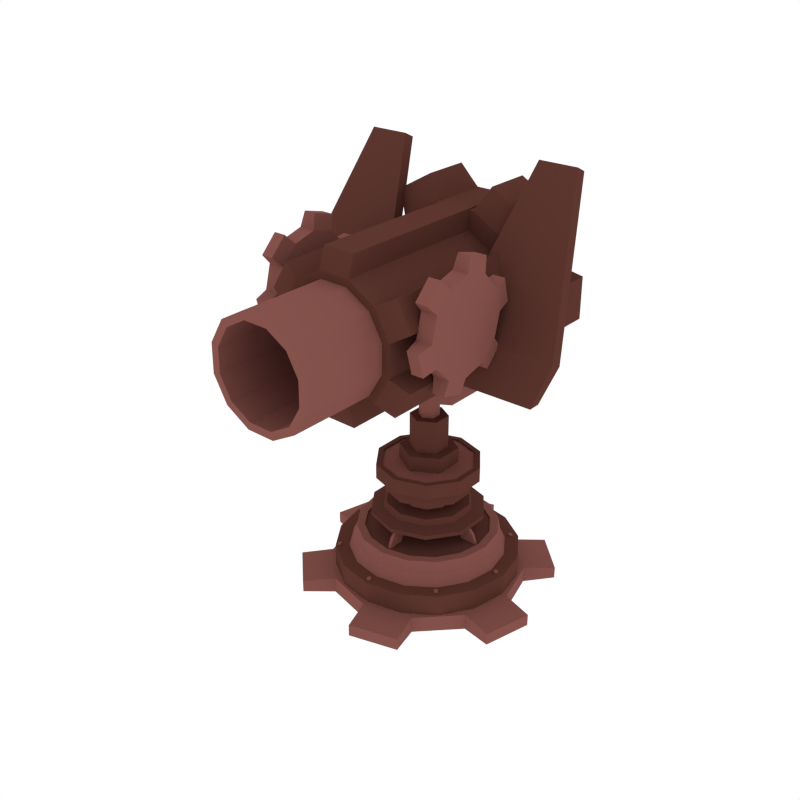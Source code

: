 # Source: Cannon10.blend  (saved by Blender 2.79.0; exported with 4.5.12 LTS)
import bpy
from mathutils import Matrix  # noqa: F401  (used for matrix-valued properties, if any)

bpy.ops.wm.read_factory_settings(use_empty=True)
scene = bpy.context.scene
scene.name = 'Scene'

# ---- collections
col_collection_1 = bpy.data.collections.new('Collection 1'); scene.collection.children.link(col_collection_1)

# ---- materials (node trees are filled in below, after node groups)
mat_dark = bpy.data.materials.new('Dark')
mat_dark.alpha_threshold = 0.0
mat_dark.diffuse_color = (0.1107, 0.03844, 0.02956, 1.0)
mat_dark.roughness = 0.5
mat_light = bpy.data.materials.new('Light')
mat_light.alpha_threshold = 0.0
mat_light.diffuse_color = (0.233, 0.08512, 0.07147, 1.0)
mat_light.roughness = 0.5

# ---- material node trees

# ---- world
world_world = bpy.data.worlds.new('World'); scene.world = world_world
world_world.color = (1.0, 1.0, 1.0)
world_world.use_sun_shadow = False
world_world.sun_shadow_jitter_overblur = 0.0
world_world.cycles.sampling_method = 'NONE'
world_world.cycles.sample_map_resolution = 256

# ---- meshes
me_cylinder_090 = bpy.data.meshes.new('Cylinder.090')
me_cylinder_090.from_pydata([(0.0, 0.4957, -0.01374), (0.0, 0.4957, 0.1584), (0.1897, 0.4579, -0.01374), (0.1897, 0.4579, 0.1584), (0.3505, 0.3505, -0.01374), (0.3505, 0.3505, 0.1584), (0.4579, 0.1897, -0.01374), (0.4579, 0.1897, 0.1584), (0.4957, 3.98e-08, -0.01374), (0.4957, 3.98e-08, 0.1584), (0.4579, -0.1897, -0.01374), (0.4579, -0.1897, 0.1584), (0.3505, -0.3505, -0.01374), (0.3505, -0.3505, 0.1584), (0.1897, -0.4579, -0.01374), (0.1897, -0.4579, 0.1584), (7.485e-08, -0.4957, -0.01374), (7.485e-08, -0.4957, 0.1584), (-0.1897, -0.4579, -0.01374), (-0.1897, -0.4579, 0.1584), (-0.3505, -0.3505, -0.01374), (-0.3505, -0.3505, 0.1584), (-0.4579, -0.1897, -0.01374), (-0.4579, -0.1897, 0.1584), (-0.4957, 6.738e-08, -0.01374), (-0.4957, 6.738e-08, 0.1584), (-0.4579, 0.1897, -0.01374), (-0.4579, 0.1897, 0.1584), (-0.3505, 0.3505, -0.01374), (-0.3505, 0.3505, 0.1584), (-0.1897, 0.4579, -0.01374), (-0.1897, 0.4579, 0.1584), (0.1609, 0.3885, 0.1589), (0.0, 0.4206, 0.1589), (0.2974, 0.2974, 0.1589), (0.3885, 0.1609, 0.1589), (0.4206, 4.308e-08, 0.1589), (0.3885, -0.1609, 0.1589), (0.2974, -0.2974, 0.1589), (0.1609, -0.3885, 0.1589), (6.35e-08, -0.4206, 0.1589), (-0.1609, -0.3885, 0.1589), (-0.2974, -0.2974, 0.1589), (-0.3885, -0.1609, 0.1589), (-0.4206, 6.648e-08, 0.1589), (-0.3885, 0.1609, 0.1589), (-0.2974, 0.2974, 0.1589), (-0.1609, 0.3885, 0.1589), (0.1502, 0.3626, 0.2191), (-2.006e-10, 0.3925, 0.2191), (0.2775, 0.2775, 0.2191), (0.3626, 0.1502, 0.2191), (0.3925, 4.431e-08, 0.2191), (0.3626, -0.1502, 0.2191), (0.2775, -0.2775, 0.2191), (0.1502, -0.3626, 0.2191), (5.907e-08, -0.3925, 0.2191), (-0.1502, -0.3626, 0.2191), (-0.2775, -0.2775, 0.2191), (-0.3626, -0.1502, 0.2191), (-0.3925, 6.615e-08, 0.2191), (-0.3626, 0.1502, 0.2191), (-0.2775, 0.2775, 0.2191), (-0.1502, 0.3626, 0.2191), (0.1456, 0.3514, 0.2863), (-3.105e-12, 0.3804, 0.2863), (0.269, 0.269, 0.2863), (0.3514, 0.1456, 0.2863), (0.3804, 4.484e-08, 0.2863), (0.3514, -0.1456, 0.2863), (0.269, -0.269, 0.2863), (0.1456, -0.3514, 0.2863), (5.743e-08, -0.3804, 0.2863), (-0.1456, -0.3514, 0.2863), (-0.269, -0.269, 0.2863), (-0.3514, -0.1456, 0.2863), (-0.3804, 6.6e-08, 0.2863), (-0.3514, 0.1456, 0.2863), (-0.269, 0.269, 0.2863), (-0.1456, 0.3514, 0.2863), (0.1285, 0.3103, 0.2863), (-2.742e-12, 0.3359, 0.2863), (0.2375, 0.2375, 0.2863), (0.3103, 0.1285, 0.2863), (0.3359, 4.678e-08, 0.2863), (0.3103, -0.1285, 0.2863), (0.2375, -0.2375, 0.2863), (0.1285, -0.3103, 0.2863), (5.072e-08, -0.3359, 0.2863), (-0.1285, -0.3103, 0.2863), (-0.2375, -0.2375, 0.2863), (-0.3103, -0.1285, 0.2863), (-0.3359, 6.547e-08, 0.2863), (-0.3103, 0.1285, 0.2863), (-0.2375, 0.2375, 0.2863), (-0.1285, 0.3103, 0.2863), (0.1285, 0.3103, 0.2791), (-2.742e-12, 0.3359, 0.2791), (0.2375, 0.2375, 0.2791), (0.3103, 0.1285, 0.2791), (0.3359, 4.678e-08, 0.2791), (0.3103, -0.1285, 0.2791), (0.2375, -0.2375, 0.2791), (0.1285, -0.3103, 0.2791), (5.072e-08, -0.3359, 0.2791), (-0.1285, -0.3103, 0.2791), (-0.2375, -0.2375, 0.2791), (-0.3103, -0.1285, 0.2791), (-0.3359, 6.547e-08, 0.2791), (-0.3103, 0.1285, 0.2791), (-0.2375, 0.2375, 0.2791), (-0.1285, 0.3103, 0.2791), (-5.31e-09, 0.5243, -0.0436), (-5.31e-09, 0.5243, 0.0436), (0.2622, 0.4541, -0.0436), (0.2622, 0.4541, 0.0436), (0.4541, 0.2622, -0.0436), (0.4541, 0.2622, 0.0436), (0.5243, 5.27e-08, -0.0436), (0.5243, 5.27e-08, 0.0436), (0.4541, -0.2622, -0.0436), (0.4541, -0.2622, 0.0436), (0.2622, -0.4541, -0.0436), (0.2622, -0.4541, 0.0436), (7.386e-08, -0.5243, -0.0436), (7.386e-08, -0.5243, 0.0436), (-0.2622, -0.4541, -0.0436), (-0.2622, -0.4541, 0.0436), (-0.4541, -0.2622, -0.0436), (-0.4541, -0.2622, 0.0436), (-0.5243, -1.681e-07, -0.0436), (-0.5243, -1.681e-07, 0.0436), (-0.4541, 0.2622, -0.0436), (-0.4541, 0.2622, 0.0436), (-0.2622, 0.4541, -0.0436), (-0.2622, 0.4541, 0.0436), (-0.04622, 0.6884, -0.0321), (-0.04622, 0.6884, 0.0321), (0.3842, 0.573, 0.0321), (0.3842, 0.573, -0.0321), (0.573, 0.3842, -0.0321), (0.573, 0.3842, 0.0321), (0.6884, -0.04622, 0.0321), (0.6884, -0.04622, -0.0321), (0.6193, -0.3042, -0.0321), (0.6193, -0.3042, 0.0321), (0.3042, -0.6193, 0.0321), (0.3042, -0.6193, -0.0321), (0.04622, -0.6884, -0.0321), (0.04622, -0.6884, 0.0321), (-0.3842, -0.573, 0.0321), (-0.3842, -0.573, -0.0321), (-0.573, -0.3842, -0.0321), (-0.573, -0.3842, 0.0321), (-0.6884, 0.04622, 0.0321), (-0.6884, 0.04622, -0.0321), (-0.6193, 0.3042, -0.0321), (-0.6193, 0.3042, 0.0321), (-0.3042, 0.6193, 0.0321), (-0.3042, 0.6193, -0.0321), (-2.846e-10, 0.3036, 0.3691), (-4.52e-10, 0.3093, 0.395), (0.1785, 0.2456, 0.3691), (0.1818, 0.2502, 0.395), (0.2888, 0.09383, 0.3691), (0.2941, 0.09556, 0.395), (0.2888, -0.09383, 0.3691), (0.2941, -0.09556, 0.395), (0.1785, -0.2456, 0.3691), (0.1818, -0.2502, 0.395), (-2.683e-08, -0.3036, 0.3691), (-2.749e-08, -0.3093, 0.395), (-0.1785, -0.2456, 0.3691), (-0.1818, -0.2502, 0.395), (-0.2888, -0.09383, 0.3691), (-0.2941, -0.09556, 0.395), (-0.2888, 0.09383, 0.3691), (-0.2941, 0.09556, 0.395), (-0.1785, 0.2456, 0.3691), (-0.1818, 0.2502, 0.395), (0.1426, 0.1963, 0.4113), (1.534e-09, 0.2426, 0.4113), (0.2307, 0.07497, 0.4113), (0.2307, -0.07497, 0.4113), (0.1426, -0.1963, 0.4113), (-1.968e-08, -0.2426, 0.4113), (-0.1426, -0.1963, 0.4113), (-0.2307, -0.07497, 0.4113), (-0.2307, 0.07497, 0.4113), (-0.1426, 0.1963, 0.4113), (0.1334, 0.1836, 0.4409), (1.435e-09, 0.227, 0.4409), (0.2158, 0.07013, 0.4409), (0.2158, -0.07013, 0.4409), (0.1334, -0.1836, 0.4409), (-1.841e-08, -0.227, 0.4409), (-0.1334, -0.1836, 0.4409), (-0.2158, -0.07013, 0.4409), (-0.2158, 0.07013, 0.4409), (-0.1334, 0.1836, 0.4409), (0.07729, 0.1064, 0.4409), (8.314e-10, 0.1315, 0.4409), (0.1251, 0.04063, 0.4409), (0.1251, -0.04063, 0.4409), (0.07729, -0.1064, 0.4409), (-1.066e-08, -0.1315, 0.4409), (-0.07729, -0.1064, 0.4409), (-0.1251, -0.04063, 0.4409), (-0.1251, 0.04063, 0.4409), (-0.07729, 0.1064, 0.4409), (0.07729, 0.1064, 0.5145), (8.314e-10, 0.1315, 0.5145), (0.1251, 0.04063, 0.5145), (0.1251, -0.04063, 0.5145), (0.07729, -0.1064, 0.5145), (-1.066e-08, -0.1315, 0.5145), (-0.07729, -0.1064, 0.5145), (-0.1251, -0.04063, 0.5145), (-0.1251, 0.04063, 0.5145), (-0.07729, 0.1064, 0.5145), (0.1356, 0.1867, 0.5145), (1.459e-09, 0.2307, 0.5145), (0.2194, 0.0713, 0.5145), (0.2194, -0.0713, 0.5145), (0.1356, -0.1867, 0.5145), (-1.871e-08, -0.2307, 0.5145), (-0.1356, -0.1867, 0.5145), (-0.2194, -0.0713, 0.5145), (-0.2194, 0.0713, 0.5145), (-0.1356, 0.1867, 0.5145), (0.1356, 0.1867, 0.5919), (1.459e-09, 0.2307, 0.5919), (0.2194, 0.0713, 0.5919), (0.2194, -0.0713, 0.5919), (0.1356, -0.1867, 0.5919), (-1.871e-08, -0.2307, 0.5919), (-0.1356, -0.1867, 0.5919), (-0.2194, -0.0713, 0.5919), (-0.2194, 0.0713, 0.5919), (-0.1356, 0.1867, 0.5919), (0.1646, 0.2265, 0.5938), (1.77e-09, 0.28, 0.5938), (0.2663, 0.08653, 0.5938), (0.2663, -0.08653, 0.5938), (0.1646, -0.2265, 0.5938), (-2.271e-08, -0.28, 0.5938), (-0.1646, -0.2265, 0.5938), (-0.2663, -0.08653, 0.5938), (-0.2663, 0.08653, 0.5938), (-0.1646, 0.2265, 0.5938), (0.1646, 0.2265, 0.6744), (1.77e-09, 0.28, 0.6744), (0.2663, 0.08653, 0.6744), (0.2663, -0.08653, 0.6744), (0.1646, -0.2265, 0.6744), (-2.271e-08, -0.28, 0.6744), (-0.1646, -0.2265, 0.6744), (-0.2663, -0.08653, 0.6744), (-0.2663, 0.08653, 0.6744), (-0.1646, 0.2265, 0.6744), (0.1472, 0.2026, 0.6744), (1.583e-09, 0.2504, 0.6744), (0.2381, 0.07738, 0.6744), (0.2381, -0.07738, 0.6744), (0.1472, -0.2026, 0.6744), (-2.031e-08, -0.2504, 0.6744), (-0.1472, -0.2026, 0.6744), (-0.2381, -0.07738, 0.6744), (-0.2381, 0.07738, 0.6744), (-0.1472, 0.2026, 0.6744), (0.1472, 0.2026, 0.666), (1.583e-09, 0.2504, 0.666), (0.2381, 0.07738, 0.666), (0.2381, -0.07738, 0.666), (0.1472, -0.2026, 0.666), (-2.031e-08, -0.2504, 0.666), (-0.1472, -0.2026, 0.666), (-0.2381, -0.07738, 0.666), (-0.2381, 0.07738, 0.666), (-0.1472, 0.2026, 0.666), (0.008337, -0.3187, 0.2775), (0.008337, -0.2498, 0.3951), (-0.008337, -0.3187, 0.2775), (-0.008337, -0.2498, 0.3951), (0.008337, -0.229, 0.2775), (0.008337, -0.1602, 0.3951), (-0.008337, -0.229, 0.2775), (-0.008337, -0.1602, 0.3951), (0.008337, -0.2467, 0.3817), (-0.008337, -0.2467, 0.3817), (-0.008337, -0.157, 0.3817), (0.008337, -0.157, 0.3817), (-0.008337, -0.2981, 0.3296), (-0.008337, -0.2084, 0.3296), (0.008337, -0.2084, 0.3296), (0.008337, -0.2981, 0.3296), (0.3187, 0.008337, 0.2775), (0.2498, 0.008337, 0.3951), (0.3187, -0.008337, 0.2775), (0.2498, -0.008337, 0.3951), (0.229, 0.008337, 0.2775), (0.1602, 0.008337, 0.3951), (0.229, -0.008337, 0.2775), (0.1602, -0.008337, 0.3951), (0.2467, 0.008337, 0.3817), (0.2467, -0.008337, 0.3817), (0.157, -0.008337, 0.3817), (0.157, 0.008337, 0.3817), (0.2981, -0.008337, 0.3296), (0.2084, -0.008337, 0.3296), (0.2084, 0.008337, 0.3296), (0.2981, 0.008337, 0.3296), (-0.008337, 0.3187, 0.2775), (-0.008337, 0.2498, 0.3951), (0.008337, 0.3187, 0.2775), (0.008337, 0.2498, 0.3951), (-0.008337, 0.229, 0.2775), (-0.008337, 0.1602, 0.3951), (0.008337, 0.229, 0.2775), (0.008337, 0.1602, 0.3951), (-0.008337, 0.2467, 0.3817), (0.008337, 0.2467, 0.3817), (0.008337, 0.157, 0.3817), (-0.008337, 0.157, 0.3817), (0.008337, 0.2981, 0.3296), (0.008337, 0.2084, 0.3296), (-0.008337, 0.2084, 0.3296), (-0.008337, 0.2981, 0.3296), (-0.3187, -0.008337, 0.2775), (-0.2498, -0.008337, 0.3951), (-0.3187, 0.008337, 0.2775), (-0.2498, 0.008337, 0.3951), (-0.229, -0.008337, 0.2775), (-0.1602, -0.008337, 0.3951), (-0.229, 0.008337, 0.2775), (-0.1602, 0.008337, 0.3951), (-0.2467, -0.008337, 0.3817), (-0.2467, 0.008337, 0.3817), (-0.157, 0.008337, 0.3817), (-0.157, -0.008337, 0.3817), (-0.2981, 0.008337, 0.3296), (-0.2084, 0.008337, 0.3296), (-0.2084, -0.008337, 0.3296), (-0.2981, -0.008337, 0.3296), (-0.3323, -0.3363, 0.1536), (-0.3323, -0.3363, 0.1677), (-0.3442, -0.3395, 0.1536), (-0.3442, -0.3395, 0.1677), (-0.353, -0.3307, 0.1536), (-0.353, -0.3307, 0.1677), (-0.3498, -0.3187, 0.1536), (-0.3498, -0.3187, 0.1677), (-0.3378, -0.3155, 0.1536), (-0.3378, -0.3155, 0.1677), (-0.3291, -0.3243, 0.1536), (-0.3291, -0.3243, 0.1677), (0.3052, 0.3363, 0.1536), (0.3052, 0.3363, 0.1677), (0.3172, 0.3395, 0.1536), (0.3172, 0.3395, 0.1677), (0.326, 0.3307, 0.1536), (0.326, 0.3307, 0.1677), (0.3228, 0.3187, 0.1536), (0.3228, 0.3187, 0.1677), (0.3108, 0.3155, 0.1536), (0.3108, 0.3155, 0.1677), (0.302, 0.3243, 0.1536), (0.302, 0.3243, 0.1677), (-0.3498, 0.3187, 0.1536), (-0.3498, 0.3187, 0.1677), (-0.353, 0.3307, 0.1536), (-0.353, 0.3307, 0.1677), (-0.3442, 0.3395, 0.1536), (-0.3442, 0.3395, 0.1677), (-0.3323, 0.3363, 0.1536), (-0.3323, 0.3363, 0.1677), (-0.3291, 0.3243, 0.1536), (-0.3291, 0.3243, 0.1677), (-0.3378, 0.3155, 0.1536), (-0.3378, 0.3155, 0.1677), (0.3228, -0.3187, 0.1536), (0.3228, -0.3187, 0.1677), (0.326, -0.3307, 0.1536), (0.326, -0.3307, 0.1677), (0.3172, -0.3395, 0.1536), (0.3172, -0.3395, 0.1677), (0.3052, -0.3363, 0.1536), (0.3052, -0.3363, 0.1677), (0.302, -0.3243, 0.1536), (0.302, -0.3243, 0.1677), (0.3108, -0.3155, 0.1536), (0.3108, -0.3155, 0.1677), (-0.001126, -0.4632, 0.1536), (-0.001126, -0.4632, 0.1677), (-0.007319, -0.4739, 0.1536), (-0.007319, -0.4739, 0.1677), (-0.01971, -0.4739, 0.1536), (-0.01971, -0.4739, 0.1677), (-0.0259, -0.4632, 0.1536), (-0.0259, -0.4632, 0.1677), (-0.01971, -0.4524, 0.1536), (-0.01971, -0.4524, 0.1677), (-0.007319, -0.4524, 0.1536), (-0.007319, -0.4524, 0.1677), (-0.0259, 0.4632, 0.1536), (-0.0259, 0.4632, 0.1677), (-0.01971, 0.4739, 0.1536), (-0.01971, 0.4739, 0.1677), (-0.007319, 0.4739, 0.1536), (-0.007319, 0.4739, 0.1677), (-0.001125, 0.4632, 0.1536), (-0.001125, 0.4632, 0.1677), (-0.007319, 0.4524, 0.1536), (-0.007319, 0.4524, 0.1677), (-0.01971, 0.4524, 0.1536), (-0.01971, 0.4524, 0.1677), (-0.4767, -0.01239, 0.1536), (-0.4767, -0.01239, 0.1677), (-0.4874, -0.006193, 0.1536), (-0.4874, -0.006193, 0.1677), (-0.4874, 0.006194, 0.1536), (-0.4874, 0.006194, 0.1677), (-0.4767, 0.01239, 0.1536), (-0.4767, 0.01239, 0.1677), (-0.466, 0.006194, 0.1536), (-0.466, 0.006194, 0.1677), (-0.466, -0.006193, 0.1536), (-0.466, -0.006193, 0.1677), (0.4497, 0.01239, 0.1536), (0.4497, 0.01239, 0.1677), (0.4604, 0.006194, 0.1536), (0.4604, 0.006194, 0.1677), (0.4604, -0.006193, 0.1536), (0.4604, -0.006193, 0.1677), (0.4497, -0.01239, 0.1536), (0.4497, -0.01239, 0.1677), (0.4389, -0.006193, 0.1536), (0.4389, -0.006193, 0.1677), (0.4389, 0.006194, 0.1536), (0.4389, 0.006194, 0.1677)], [], [(0, 1, 3, 2), (2, 3, 5, 4), (4, 5, 7, 6), (6, 7, 9, 8), (8, 9, 11, 10), (10, 11, 13, 12), (12, 13, 15, 14), (14, 15, 17, 16), (16, 17, 19, 18), (18, 19, 21, 20), (20, 21, 23, 22), (22, 23, 25, 24), (24, 25, 27, 26), (26, 27, 29, 28), (7, 5, 34, 35), (28, 29, 31, 30), (30, 31, 1, 0), (0, 2, 4, 6, 8, 10, 12, 14, 16, 18, 20, 22, 24, 26, 28, 30), (45, 44, 60, 61), (17, 15, 39, 40), (3, 1, 33, 32), (27, 25, 44, 45), (13, 11, 37, 38), (23, 21, 42, 43), (1, 31, 47, 33), (9, 7, 35, 36), (19, 17, 40, 41), (29, 27, 45, 46), (5, 3, 32, 34), (15, 13, 38, 39), (25, 23, 43, 44), (11, 9, 36, 37), (21, 19, 41, 42), (31, 29, 46, 47), (51, 50, 66, 67), (38, 37, 53, 54), (46, 45, 61, 62), (39, 38, 54, 55), (47, 46, 62, 63), (40, 39, 55, 56), (32, 33, 49, 48), (33, 47, 63, 49), (41, 40, 56, 57), (34, 32, 48, 50), (42, 41, 57, 58), (35, 34, 50, 51), (43, 42, 58, 59), (36, 35, 51, 52), (44, 43, 59, 60), (37, 36, 52, 53), (69, 68, 84, 85), (59, 58, 74, 75), (52, 51, 67, 68), (60, 59, 75, 76), (53, 52, 68, 69), (61, 60, 76, 77), (54, 53, 69, 70), (62, 61, 77, 78), (55, 54, 70, 71), (63, 62, 78, 79), (56, 55, 71, 72), (48, 49, 65, 64), (49, 63, 79, 65), (57, 56, 72, 73), (50, 48, 64, 66), (58, 57, 73, 74), (90, 89, 105, 106), (77, 76, 92, 93), (70, 69, 85, 86), (78, 77, 93, 94), (71, 70, 86, 87), (79, 78, 94, 95), (72, 71, 87, 88), (64, 65, 81, 80), (65, 79, 95, 81), (73, 72, 88, 89), (66, 64, 80, 82), (74, 73, 89, 90), (67, 66, 82, 83), (75, 74, 90, 91), (68, 67, 83, 84), (76, 75, 91, 92), (96, 97, 111, 110, 109, 108, 107, 106, 105, 104, 103, 102, 101, 100, 99, 98), (83, 82, 98, 99), (91, 90, 106, 107), (84, 83, 99, 100), (92, 91, 107, 108), (85, 84, 100, 101), (93, 92, 108, 109), (86, 85, 101, 102), (94, 93, 109, 110), (87, 86, 102, 103), (95, 94, 110, 111), (88, 87, 103, 104), (80, 81, 97, 96), (81, 95, 111, 97), (89, 88, 104, 105), (82, 80, 96, 98), (112, 113, 115, 114), (131, 133, 157, 154), (116, 117, 119, 118), (126, 127, 150, 151), (120, 121, 123, 122), (117, 116, 140, 141), (124, 125, 127, 126), (132, 130, 155, 156), (128, 129, 131, 130), (135, 113, 137, 158), (115, 113, 135, 133, 131, 129, 127, 125, 123, 121, 119, 117), (132, 133, 135, 134), (115, 117, 141, 138), (112, 114, 116, 118, 120, 122, 124, 126, 128, 130, 132, 134), (139, 138, 141, 140), (143, 142, 145, 144), (147, 146, 149, 148), (151, 150, 153, 152), (155, 154, 157, 156), (159, 158, 137, 136), (128, 126, 151, 152), (122, 123, 146, 147), (133, 132, 156, 157), (127, 129, 153, 150), (124, 122, 147, 148), (118, 119, 142, 143), (129, 128, 152, 153), (113, 112, 136, 137), (123, 125, 149, 146), (120, 118, 143, 144), (114, 115, 138, 139), (125, 124, 148, 149), (134, 135, 158, 159), (119, 121, 145, 142), (116, 114, 139, 140), (112, 134, 159, 136), (121, 120, 144, 145), (130, 131, 154, 155), (160, 161, 163, 162), (162, 163, 165, 164), (164, 165, 167, 166), (166, 167, 169, 168), (168, 169, 171, 170), (170, 171, 173, 172), (172, 173, 175, 174), (174, 175, 177, 176), (175, 173, 186, 187), (176, 177, 179, 178), (178, 179, 161, 160), (160, 162, 164, 166, 168, 170, 172, 174, 176, 178), (188, 187, 197, 198), (173, 171, 185, 186), (171, 169, 184, 185), (169, 167, 183, 184), (163, 161, 181, 180), (167, 165, 182, 183), (165, 163, 180, 182), (161, 179, 189, 181), (179, 177, 188, 189), (177, 175, 187, 188), (193, 192, 202, 203), (185, 184, 194, 195), (182, 180, 190, 192), (189, 188, 198, 199), (186, 185, 195, 196), (183, 182, 192, 193), (181, 189, 199, 191), (187, 186, 196, 197), (184, 183, 193, 194), (180, 181, 191, 190), (207, 206, 216, 217), (191, 199, 209, 201), (197, 196, 206, 207), (194, 193, 203, 204), (190, 191, 201, 200), (198, 197, 207, 208), (195, 194, 204, 205), (192, 190, 200, 202), (199, 198, 208, 209), (196, 195, 205, 206), (214, 213, 223, 224), (204, 203, 213, 214), (200, 201, 211, 210), (208, 207, 217, 218), (205, 204, 214, 215), (202, 200, 210, 212), (209, 208, 218, 219), (206, 205, 215, 216), (203, 202, 212, 213), (201, 209, 219, 211), (220, 221, 231, 230), (210, 211, 221, 220), (218, 217, 227, 228), (215, 214, 224, 225), (212, 210, 220, 222), (219, 218, 228, 229), (216, 215, 225, 226), (213, 212, 222, 223), (211, 219, 229, 221), (217, 216, 226, 227), (238, 237, 247, 248), (228, 227, 237, 238), (225, 224, 234, 235), (222, 220, 230, 232), (229, 228, 238, 239), (226, 225, 235, 236), (223, 222, 232, 233), (221, 229, 239, 231), (227, 226, 236, 237), (224, 223, 233, 234), (245, 244, 254, 255), (235, 234, 244, 245), (232, 230, 240, 242), (239, 238, 248, 249), (236, 235, 245, 246), (233, 232, 242, 243), (231, 239, 249, 241), (237, 236, 246, 247), (234, 233, 243, 244), (230, 231, 241, 240), (257, 256, 266, 267), (242, 240, 250, 252), (249, 248, 258, 259), (246, 245, 255, 256), (243, 242, 252, 253), (241, 249, 259, 251), (247, 246, 256, 257), (244, 243, 253, 254), (240, 241, 251, 250), (248, 247, 257, 258), (264, 263, 273, 274), (254, 253, 263, 264), (250, 251, 261, 260), (258, 257, 267, 268), (255, 254, 264, 265), (252, 250, 260, 262), (259, 258, 268, 269), (256, 255, 265, 266), (253, 252, 262, 263), (251, 259, 269, 261), (270, 271, 279, 278, 277, 276, 275, 274, 273, 272), (260, 261, 271, 270), (268, 267, 277, 278), (265, 264, 274, 275), (262, 260, 270, 272), (269, 268, 278, 279), (266, 265, 275, 276), (263, 262, 272, 273), (261, 269, 279, 271), (267, 266, 276, 277), (288, 281, 283, 289), (289, 283, 287, 290), (290, 287, 285, 291), (291, 285, 281, 288), (280, 295, 292, 282), (287, 283, 281, 285), (294, 291, 288, 295), (293, 290, 291, 294), (292, 289, 290, 293), (295, 288, 289, 292), (282, 292, 293, 286), (286, 293, 294, 284), (284, 294, 295, 280), (304, 297, 299, 305), (305, 299, 303, 306), (306, 303, 301, 307), (307, 301, 297, 304), (296, 311, 308, 298), (303, 299, 297, 301), (310, 307, 304, 311), (309, 306, 307, 310), (308, 305, 306, 309), (311, 304, 305, 308), (298, 308, 309, 302), (302, 309, 310, 300), (300, 310, 311, 296), (320, 313, 315, 321), (321, 315, 319, 322), (322, 319, 317, 323), (323, 317, 313, 320), (312, 327, 324, 314), (319, 315, 313, 317), (326, 323, 320, 327), (325, 322, 323, 326), (324, 321, 322, 325), (327, 320, 321, 324), (314, 324, 325, 318), (318, 325, 326, 316), (316, 326, 327, 312), (336, 329, 331, 337), (337, 331, 335, 338), (338, 335, 333, 339), (339, 333, 329, 336), (328, 343, 340, 330), (335, 331, 329, 333), (342, 339, 336, 343), (341, 338, 339, 342), (340, 337, 338, 341), (343, 336, 337, 340), (330, 340, 341, 334), (334, 341, 342, 332), (332, 342, 343, 328), (344, 345, 347, 346), (346, 347, 349, 348), (348, 349, 351, 350), (350, 351, 353, 352), (347, 345, 355, 353, 351, 349), (352, 353, 355, 354), (354, 355, 345, 344), (356, 357, 359, 358), (358, 359, 361, 360), (360, 361, 363, 362), (362, 363, 365, 364), (359, 357, 367, 365, 363, 361), (364, 365, 367, 366), (366, 367, 357, 356), (368, 369, 371, 370), (370, 371, 373, 372), (372, 373, 375, 374), (374, 375, 377, 376), (371, 369, 379, 377, 375, 373), (376, 377, 379, 378), (378, 379, 369, 368), (380, 381, 383, 382), (382, 383, 385, 384), (384, 385, 387, 386), (386, 387, 389, 388), (383, 381, 391, 389, 387, 385), (388, 389, 391, 390), (390, 391, 381, 380), (392, 393, 395, 394), (394, 395, 397, 396), (396, 397, 399, 398), (398, 399, 401, 400), (395, 393, 403, 401, 399, 397), (400, 401, 403, 402), (402, 403, 393, 392), (404, 405, 407, 406), (406, 407, 409, 408), (408, 409, 411, 410), (410, 411, 413, 412), (407, 405, 415, 413, 411, 409), (412, 413, 415, 414), (414, 415, 405, 404), (416, 417, 419, 418), (418, 419, 421, 420), (420, 421, 423, 422), (422, 423, 425, 424), (419, 417, 427, 425, 423, 421), (424, 425, 427, 426), (426, 427, 417, 416), (428, 429, 431, 430), (430, 431, 433, 432), (432, 433, 435, 434), (434, 435, 437, 436), (431, 429, 439, 437, 435, 433), (436, 437, 439, 438), (438, 439, 429, 428)])
me_cylinder_090.polygons.foreach_set('material_index', [0, 0, 0, 0, 0, 0, 0, 0, 0, 0, 0, 0, 0, 0, 0, 0, 0, 0, 1, 0, 0, 0, 0, 0, 0, 0, 0, 0, 0, 0, 0, 0, 0, 0, 1, 1, 1, 1, 1, 1, 1, 1, 1, 1, 1, 1, 1, 1, 1, 1, 1, 1, 1, 1, 1, 1, 1, 1, 1, 1, 1, 1, 1, 1, 1, 1, 1, 1, 1, 1, 1, 1, 1, 1, 1, 1, 1, 1, 1, 1, 1, 1, 0, 1, 1, 1, 1, 1, 1, 1, 1, 1, 1, 1, 1, 1, 1, 1, 1, 1, 1, 1, 1, 1, 1, 1, 1, 1, 1, 1, 1, 1, 1, 1, 1, 1, 1, 1, 1, 1, 1, 1, 1, 1, 1, 1, 1, 1, 1, 1, 1, 1, 1, 1, 1, 1, 0, 0, 0, 0, 0, 0, 0, 0, 0, 0, 0, 0, 0, 0, 0, 0, 0, 0, 0, 0, 0, 0, 0, 0, 0, 0, 0, 0, 0, 0, 0, 0, 1, 0, 0, 0, 0, 0, 0, 0, 0, 0, 0, 1, 1, 1, 1, 1, 1, 1, 1, 1, 0, 0, 0, 0, 0, 0, 0, 0, 0, 0, 0, 0, 0, 0, 0, 0, 0, 0, 0, 0, 0, 0, 0, 0, 0, 0, 0, 0, 0, 0, 0, 0, 0, 0, 0, 0, 0, 0, 0, 0, 0, 0, 0, 0, 0, 0, 0, 0, 0, 0, 1, 0, 0, 0, 0, 0, 0, 0, 0, 0, 1, 1, 1, 1, 1, 1, 1, 1, 1, 1, 1, 1, 1, 1, 1, 1, 1, 1, 1, 1, 1, 1, 1, 1, 1, 1, 1, 1, 1, 1, 1, 1, 1, 1, 1, 1, 1, 1, 1, 1, 1, 1, 1, 1, 1, 1, 1, 1, 1, 1, 1, 1, 1, 1, 1, 1, 1, 1, 1, 1, 1, 1, 1, 1, 1, 1, 1, 1, 1, 1, 1, 1, 1, 1, 1, 1, 1, 1, 1, 1, 1, 1, 1, 1, 1, 1, 1, 1, 1, 1, 1, 1, 1, 1, 1, 1, 1, 1, 1, 1, 1, 1, 1, 1, 1, 1, 1, 1])
me_cylinder_090.materials.append(mat_dark)
me_cylinder_090.materials.append(mat_light)
me_cylinder_090.use_remesh_preserve_volume = False
me_cylinder_090.use_remesh_preserve_attributes = False
me_cylinder_090.use_mirror_vertex_groups = False
me_cylinder_090.update()
me_cylinder_235 = bpy.data.meshes.new('Cylinder.235')
me_cylinder_235.from_pydata([(-0.09866, 0.1576, 0.03303), (-0.09866, 0.4945, 0.03303), (0.1229, 0.1576, 0.03328), (0.1229, 0.4945, 0.03328), (0.3147, 0.1576, 0.1443), (0.3147, 0.4945, 0.1443), (0.4253, 0.1576, 0.3363), (0.4253, 0.4945, 0.3363), (0.425, 0.1576, 0.5579), (0.425, 0.4945, 0.5579), (0.314, 0.1576, 0.7497), (0.314, 0.4945, 0.7497), (0.122, 0.1576, 0.8602), (0.122, 0.4945, 0.8602), (-0.09962, 0.1576, 0.86), (-0.09962, 0.4945, 0.86), (-0.2914, 0.1576, 0.749), (-0.2914, 0.4945, 0.749), (-0.402, 0.1576, 0.5569), (-0.402, 0.4945, 0.5569), (-0.4017, 0.1576, 0.3354), (-0.4017, 0.4945, 0.3354), (-0.2907, 0.1576, 0.1436), (-0.2907, 0.4945, 0.1436), (-0.1696, 0.202, -0.08665), (-0.1696, 0.45, -0.08665), (0.1942, 0.45, -0.08623), (0.1942, 0.202, -0.08623), (0.3828, 0.202, 0.02299), (0.3828, 0.45, 0.02299), (0.5644, 0.45, 0.3383), (0.5644, 0.202, 0.3383), (0.5641, 0.202, 0.5563), (0.5641, 0.45, 0.5563), (0.3819, 0.45, 0.8711), (0.3819, 0.202, 0.8711), (0.1929, 0.202, 0.9799), (0.1929, 0.45, 0.9799), (-0.1709, 0.45, 0.9795), (-0.1709, 0.202, 0.9795), (-0.3595, 0.202, 0.8703), (-0.3595, 0.45, 0.8703), (-0.5411, 0.45, 0.555), (-0.5411, 0.202, 0.555), (-0.5408, 0.202, 0.337), (-0.5408, 0.45, 0.337), (-0.3586, 0.45, 0.02213), (-0.3586, 0.202, 0.02213), (0.2525, 0.1458, -0.001415), (7.211e-08, 0.2916, -0.001415), (0.2525, -0.1458, -0.001415), (4.662e-08, -0.2916, -0.001415), (-0.2525, -0.1458, -0.001415), (-0.2525, 0.1458, -0.001415), (0.2525, 0.1458, 0.2696), (7.211e-08, 0.2916, 0.2696), (0.2525, -0.1458, 0.2696), (4.662e-08, -0.2916, 0.2696), (-0.2525, -0.1458, 0.2696), (-0.2525, 0.1458, 0.2696), (0.4067, -0.1291, 0.5449), (0.492, -0.1291, 0.5449), (0.4067, -0.1616, 0.4236), (0.492, -0.1616, 0.4236), (0.4067, -0.2504, 0.3348), (0.492, -0.2504, 0.3348), (0.4067, -0.3717, 0.3023), (0.492, -0.3717, 0.3023), (0.4067, -0.493, 0.3348), (0.492, -0.493, 0.3348), (0.4067, -0.5818, 0.4236), (0.492, -0.5818, 0.4236), (0.4067, -0.6143, 0.5449), (0.492, -0.6143, 0.5449), (0.4067, -0.5818, 0.6662), (0.492, -0.5818, 0.6662), (0.4067, -0.493, 0.755), (0.492, -0.493, 0.755), (0.4067, -0.3717, 0.7875), (0.492, -0.3717, 0.7875), (0.4067, -0.2504, 0.755), (0.492, -0.2504, 0.755), (0.4067, -0.1616, 0.6662), (0.492, -0.1616, 0.6662), (0.418, -0.05323, 0.5663), (0.4808, -0.05323, 0.5663), (0.4808, -0.1066, 0.3671), (0.418, -0.1066, 0.3671), (0.418, -0.1939, 0.2798), (0.4808, -0.1939, 0.2798), (0.4808, -0.3931, 0.2264), (0.418, -0.3931, 0.2264), (0.418, -0.5124, 0.2584), (0.4808, -0.5124, 0.2584), (0.4808, -0.6582, 0.4042), (0.418, -0.6582, 0.4042), (0.418, -0.6902, 0.5235), (0.4808, -0.6902, 0.5235), (0.4808, -0.6368, 0.7226), (0.418, -0.6368, 0.7226), (0.418, -0.5495, 0.81), (0.4808, -0.5495, 0.81), (0.4808, -0.3503, 0.8634), (0.418, -0.3503, 0.8634), (0.418, -0.231, 0.8314), (0.4808, -0.231, 0.8314), (0.4808, -0.0852, 0.6856), (0.418, -0.0852, 0.6856), (0.3904, 0.2788, 1.124), (0.5948, 0.2788, 1.124), (0.2041, -0.126, 0.3647), (0.7811, -0.126, 0.3647), (0.2736, -0.1241, 0.1088), (0.6778, -0.1241, 0.1088), (0.2041, -0.06791, 0.3352), (0.3904, 0.3369, 1.095), (0.5948, 0.3369, 1.095), (0.7811, -0.06791, 0.3352), (0.6778, -0.05971, 0.1088), (0.2736, -0.05971, 0.1088), (-0.4067, -0.1291, 0.5449), (-0.492, -0.1291, 0.5449), (-0.4067, -0.1616, 0.4236), (-0.492, -0.1616, 0.4236), (-0.4067, -0.2504, 0.3348), (-0.492, -0.2504, 0.3348), (-0.4067, -0.3717, 0.3023), (-0.492, -0.3717, 0.3023), (-0.4067, -0.493, 0.3348), (-0.492, -0.493, 0.3348), (-0.4067, -0.5818, 0.4236), (-0.492, -0.5818, 0.4236), (-0.4067, -0.6143, 0.5449), (-0.492, -0.6143, 0.5449), (-0.4067, -0.5818, 0.6662), (-0.492, -0.5818, 0.6662), (-0.4067, -0.493, 0.755), (-0.492, -0.493, 0.755), (-0.4067, -0.3717, 0.7875), (-0.492, -0.3717, 0.7875), (-0.4067, -0.2504, 0.755), (-0.492, -0.2504, 0.755), (-0.4067, -0.1616, 0.6662), (-0.492, -0.1616, 0.6662), (-0.418, -0.05323, 0.5663), (-0.4808, -0.05323, 0.5663), (-0.4808, -0.1066, 0.3671), (-0.418, -0.1066, 0.3671), (-0.418, -0.1939, 0.2798), (-0.4808, -0.1939, 0.2798), (-0.4808, -0.3931, 0.2264), (-0.418, -0.3931, 0.2264), (-0.418, -0.5124, 0.2584), (-0.4808, -0.5124, 0.2584), (-0.4808, -0.6582, 0.4042), (-0.418, -0.6582, 0.4042), (-0.418, -0.6902, 0.5235), (-0.4808, -0.6902, 0.5235), (-0.4808, -0.6368, 0.7226), (-0.418, -0.6368, 0.7226), (-0.418, -0.5495, 0.81), (-0.4808, -0.5495, 0.81), (-0.4808, -0.3503, 0.8634), (-0.418, -0.3503, 0.8634), (-0.418, -0.231, 0.8314), (-0.4808, -0.231, 0.8314), (-0.4808, -0.0852, 0.6856), (-0.418, -0.0852, 0.6856), (-0.3904, 0.2788, 1.124), (-0.5948, 0.2788, 1.124), (-0.2041, -0.126, 0.3647), (-0.7811, -0.126, 0.3647), (-0.2736, -0.1241, 0.1088), (-0.6778, -0.1241, 0.1088), (-0.2041, -0.06791, 0.3352), (-0.3904, 0.3369, 1.095), (-0.5948, 0.3369, 1.095), (-0.7811, -0.06791, 0.3352), (-0.6778, -0.05971, 0.1088), (-0.2736, -0.05971, 0.1088), (0.08512, -0.6888, 0.1336), (0.08512, 0.2676, 0.1336), (0.2323, -0.6888, 0.215), (0.2323, 0.2676, 0.215), (0.3191, -0.6888, 0.3591), (0.3191, 0.2676, 0.3591), (0.3222, -0.6888, 0.5273), (0.3222, 0.2676, 0.5273), (0.2407, -0.6888, 0.6745), (0.2407, 0.2676, 0.6745), (0.09663, -0.6888, 0.7612), (0.09663, 0.2676, 0.7612), (-0.07155, -0.6888, 0.7643), (-0.07155, 0.2676, 0.7643), (-0.2187, -0.6888, 0.6829), (-0.2187, 0.2676, 0.6829), (-0.3055, -0.6888, 0.5388), (-0.3055, 0.2676, 0.5388), (-0.3086, -0.6888, 0.3706), (-0.3086, 0.2676, 0.3706), (-0.2272, -0.6888, 0.2234), (-0.2272, 0.2676, 0.2234), (-0.08306, -0.6888, 0.1366), (-0.08306, 0.2676, 0.1366), (0.08182, -0.655, 0.02798), (0.08182, 0.2339, 0.02798), (0.3235, 0.2339, 0.1617), (0.3235, -0.655, 0.1617), (0.4089, -0.655, 0.3034), (0.4089, 0.2339, 0.3034), (0.4139, 0.2339, 0.5796), (0.4139, -0.655, 0.5796), (0.3338, -0.655, 0.7244), (0.3338, 0.2339, 0.7244), (0.09721, 0.2339, 0.8668), (0.09721, -0.655, 0.8668), (-0.06825, -0.655, 0.8699), (-0.06825, 0.2339, 0.8699), (-0.3099, 0.2339, 0.7362), (-0.3099, -0.655, 0.7362), (-0.3953, -0.655, 0.5944), (-0.3953, 0.2339, 0.5944), (-0.4004, 0.2339, 0.3183), (-0.4004, -0.655, 0.3183), (-0.3202, -0.655, 0.1735), (-0.3202, 0.2339, 0.1735), (-0.08364, 0.2339, 0.03101), (-0.08364, -0.655, 0.03101), (0.06556, -0.6888, 0.2123), (0.176, -0.6888, 0.2734), (0.2411, -0.6888, 0.3815), (0.2434, -0.6888, 0.5077), (0.1823, -0.6888, 0.6181), (0.0742, -0.6888, 0.6832), (-0.05199, -0.6888, 0.6856), (-0.1624, -0.6888, 0.6245), (-0.2275, -0.6888, 0.5163), (-0.2298, -0.6888, 0.3902), (-0.1688, -0.6888, 0.2797), (-0.06063, -0.6888, 0.2146), (0.06556, -0.4003, 0.2123), (0.176, -0.4003, 0.2734), (0.2411, -0.4003, 0.3815), (0.2434, -0.4003, 0.5077), (0.1823, -0.4003, 0.6181), (0.0742, -0.4003, 0.6832), (-0.05199, -0.4003, 0.6856), (-0.1624, -0.4003, 0.6245), (-0.2275, -0.4003, 0.5163), (-0.2298, -0.4003, 0.3902), (-0.1688, -0.4003, 0.2797), (-0.06063, -0.4003, 0.2146), (-0.2692, -0.6888, 0.3804), (-0.2665, -0.6888, 0.5276), (-0.1906, -0.6888, 0.6537), (-0.06177, -0.6888, 0.7249), (0.08542, -0.6888, 0.7222), (0.2115, -0.6888, 0.6463), (0.2828, -0.6888, 0.5175), (0.07534, -0.6888, 0.1729), (-0.07185, -0.6888, 0.1756), (0.2042, -0.6888, 0.2442), (0.2801, -0.6888, 0.3703), (-0.198, -0.6888, 0.2516), (0.06556, -1.152, 0.2123), (0.176, -1.152, 0.2734), (0.2411, -1.152, 0.3815), (0.2434, -1.152, 0.5077), (0.1823, -1.152, 0.6181), (0.0742, -1.152, 0.6832), (-0.05199, -1.152, 0.6856), (-0.1624, -1.152, 0.6245), (-0.2275, -1.152, 0.5163), (-0.2298, -1.152, 0.3902), (-0.1688, -1.152, 0.2797), (-0.06063, -1.152, 0.2146), (-0.2692, -1.152, 0.3804), (0.07534, -1.152, 0.1729), (0.2042, -1.152, 0.2442), (-0.2665, -1.152, 0.5276), (-0.1906, -1.152, 0.6537), (-0.06177, -1.152, 0.7249), (0.08542, -1.152, 0.7222), (0.2115, -1.152, 0.6463), (0.2828, -1.152, 0.5175), (-0.07185, -1.152, 0.1756), (0.2801, -1.152, 0.3703), (-0.198, -1.152, 0.2516)], [], [(0, 1, 3, 2), (19, 21, 45, 42), (4, 5, 7, 6), (14, 15, 38, 39), (8, 9, 11, 10), (5, 4, 28, 29), (12, 13, 15, 14), (20, 18, 43, 44), (16, 17, 19, 18), (23, 1, 25, 46), (3, 1, 23, 21, 19, 17, 15, 13, 11, 9, 7, 5), (20, 21, 23, 22), (3, 5, 29, 26), (0, 2, 4, 6, 8, 10, 12, 14, 16, 18, 20, 22), (27, 26, 29, 28), (31, 30, 33, 32), (35, 34, 37, 36), (39, 38, 41, 40), (43, 42, 45, 44), (47, 46, 25, 24), (16, 14, 39, 40), (10, 11, 34, 35), (21, 20, 44, 45), (15, 17, 41, 38), (12, 10, 35, 36), (6, 7, 30, 31), (17, 16, 40, 41), (1, 0, 24, 25), (11, 13, 37, 34), (8, 6, 31, 32), (2, 3, 26, 27), (13, 12, 36, 37), (22, 23, 46, 47), (7, 9, 33, 30), (4, 2, 27, 28), (0, 22, 47, 24), (9, 8, 32, 33), (18, 19, 42, 43), (48, 50, 51, 52, 53, 49), (54, 55, 59, 58, 57, 56), (50, 48, 54, 56), (53, 52, 58, 59), (51, 50, 56, 57), (48, 49, 55, 54), (49, 53, 59, 55), (52, 51, 57, 58), (60, 61, 63, 62), (79, 81, 105, 102), (64, 65, 67, 66), (74, 75, 98, 99), (68, 69, 71, 70), (65, 64, 88, 89), (72, 73, 75, 74), (80, 78, 103, 104), (76, 77, 79, 78), (83, 61, 85, 106), (63, 61, 83, 81, 79, 77, 75, 73, 71, 69, 67, 65), (80, 81, 83, 82), (63, 65, 89, 86), (60, 62, 64, 66, 68, 70, 72, 74, 76, 78, 80, 82), (87, 86, 89, 88), (91, 90, 93, 92), (95, 94, 97, 96), (99, 98, 101, 100), (103, 102, 105, 104), (107, 106, 85, 84), (76, 74, 99, 100), (70, 71, 94, 95), (81, 80, 104, 105), (75, 77, 101, 98), (72, 70, 95, 96), (66, 67, 90, 91), (77, 76, 100, 101), (61, 60, 84, 85), (71, 73, 97, 94), (68, 66, 91, 92), (62, 63, 86, 87), (73, 72, 96, 97), (82, 83, 106, 107), (67, 69, 93, 90), (64, 62, 87, 88), (60, 82, 107, 84), (69, 68, 92, 93), (78, 79, 102, 103), (108, 110, 111, 109), (110, 112, 113, 111), (115, 116, 117, 114), (114, 117, 118, 119), (111, 113, 118, 117), (113, 112, 119, 118), (109, 111, 117, 116), (110, 108, 115, 114), (112, 110, 114, 119), (108, 109, 116, 115), (120, 122, 123, 121), (139, 162, 165, 141), (124, 126, 127, 125), (134, 159, 158, 135), (128, 130, 131, 129), (125, 149, 148, 124), (132, 134, 135, 133), (140, 164, 163, 138), (136, 138, 139, 137), (143, 166, 145, 121), (123, 125, 127, 129, 131, 133, 135, 137, 139, 141, 143, 121), (140, 142, 143, 141), (123, 146, 149, 125), (120, 142, 140, 138, 136, 134, 132, 130, 128, 126, 124, 122), (147, 148, 149, 146), (151, 152, 153, 150), (155, 156, 157, 154), (159, 160, 161, 158), (163, 164, 165, 162), (167, 144, 145, 166), (136, 160, 159, 134), (130, 155, 154, 131), (141, 165, 164, 140), (135, 158, 161, 137), (132, 156, 155, 130), (126, 151, 150, 127), (137, 161, 160, 136), (121, 145, 144, 120), (131, 154, 157, 133), (128, 152, 151, 126), (122, 147, 146, 123), (133, 157, 156, 132), (142, 167, 166, 143), (127, 150, 153, 129), (124, 148, 147, 122), (120, 144, 167, 142), (129, 153, 152, 128), (138, 163, 162, 139), (168, 169, 171, 170), (170, 171, 173, 172), (175, 174, 177, 176), (174, 179, 178, 177), (171, 177, 178, 173), (173, 178, 179, 172), (169, 176, 177, 171), (170, 174, 175, 168), (172, 179, 174, 170), (168, 175, 176, 169), (180, 181, 183, 182), (199, 201, 225, 222), (184, 185, 187, 186), (194, 195, 218, 219), (188, 189, 191, 190), (185, 184, 208, 209), (192, 193, 195, 194), (200, 198, 223, 224), (196, 197, 199, 198), (203, 181, 205, 226), (183, 181, 203, 201, 199, 197, 195, 193, 191, 189, 187, 185), (200, 201, 203, 202), (183, 185, 209, 206), (253, 252, 276, 279), (207, 206, 209, 208), (211, 210, 213, 212), (215, 214, 217, 216), (219, 218, 221, 220), (223, 222, 225, 224), (227, 226, 205, 204), (196, 194, 219, 220), (190, 191, 214, 215), (201, 200, 224, 225), (195, 197, 221, 218), (192, 190, 215, 216), (186, 187, 210, 211), (197, 196, 220, 221), (181, 180, 204, 205), (191, 193, 217, 214), (188, 186, 211, 212), (182, 183, 206, 207), (193, 192, 216, 217), (202, 203, 226, 227), (187, 189, 213, 210), (184, 182, 207, 208), (180, 202, 227, 204), (189, 188, 212, 213), (198, 199, 222, 223), (237, 238, 250, 249), (232, 231, 267, 268), (239, 238, 274, 275), (262, 258, 284, 286), (254, 253, 279, 280), (231, 230, 266, 267), (238, 237, 273, 274), (263, 260, 285, 287), (255, 254, 280, 281), (230, 229, 265, 266), (237, 236, 272, 273), (261, 262, 286, 278), (240, 241, 242, 243, 244, 245, 246, 247, 248, 249, 250, 251), (234, 235, 247, 246), (231, 232, 244, 243), (238, 239, 251, 250), (228, 229, 241, 240), (235, 236, 248, 247), (232, 233, 245, 244), (239, 228, 240, 251), (229, 230, 242, 241), (236, 237, 249, 248), (233, 234, 246, 245), (230, 231, 243, 242), (198, 200, 263, 252), (182, 184, 262, 261), (200, 202, 260, 263), (184, 186, 258, 262), (180, 182, 261, 259), (202, 180, 259, 260), (186, 188, 257, 258), (188, 190, 256, 257), (190, 192, 255, 256), (192, 194, 254, 255), (194, 196, 253, 254), (196, 198, 252, 253), (279, 276, 273, 272), (280, 279, 272, 271), (281, 280, 271, 270), (282, 281, 270, 269), (283, 282, 269, 268), (284, 283, 268, 267), (285, 277, 264, 275), (277, 278, 265, 264), (286, 284, 267, 266), (287, 285, 275, 274), (278, 286, 266, 265), (276, 287, 274, 273), (259, 261, 278, 277), (228, 239, 275, 264), (233, 232, 268, 269), (260, 259, 277, 285), (234, 233, 269, 270), (258, 257, 283, 284), (235, 234, 270, 271), (257, 256, 282, 283), (236, 235, 271, 272), (252, 263, 287, 276), (229, 228, 264, 265), (256, 255, 281, 282)])
me_cylinder_235.polygons.foreach_set('material_index', [0, 0, 0, 0, 0, 0, 0, 0, 0, 0, 0, 0, 0, 0, 0, 0, 0, 0, 0, 0, 0, 0, 0, 0, 0, 0, 0, 0, 0, 0, 0, 0, 0, 0, 0, 0, 0, 0, 1, 1, 1, 1, 1, 1, 1, 1, 1, 1, 1, 1, 1, 1, 1, 1, 1, 1, 1, 1, 1, 1, 1, 1, 1, 1, 1, 1, 1, 1, 1, 1, 1, 1, 1, 1, 1, 1, 1, 1, 1, 1, 1, 1, 1, 1, 0, 0, 0, 0, 0, 0, 0, 0, 0, 0, 1, 1, 1, 1, 1, 1, 1, 1, 1, 1, 1, 1, 1, 1, 1, 1, 1, 1, 1, 1, 1, 1, 1, 1, 1, 1, 1, 1, 1, 1, 1, 1, 1, 1, 1, 1, 1, 1, 0, 0, 0, 0, 0, 0, 0, 0, 0, 0, 0, 0, 0, 0, 0, 0, 0, 0, 0, 0, 0, 0, 0, 1, 0, 0, 0, 0, 0, 0, 0, 0, 0, 0, 0, 0, 0, 0, 0, 0, 0, 0, 0, 0, 0, 0, 0, 0, 1, 1, 1, 1, 1, 1, 1, 1, 1, 1, 1, 1, 1, 1, 1, 1, 1, 1, 1, 1, 1, 1, 1, 1, 0, 0, 0, 0, 0, 0, 0, 0, 0, 0, 0, 0, 1, 1, 1, 1, 1, 1, 1, 1, 1, 1, 1, 1, 1, 1, 1, 1, 1, 1, 1, 1, 1, 1, 1, 1])
me_cylinder_235.materials.append(mat_dark)
me_cylinder_235.materials.append(mat_light)
me_cylinder_235.use_remesh_preserve_volume = False
me_cylinder_235.use_remesh_preserve_attributes = False
me_cylinder_235.use_mirror_vertex_groups = False
me_cylinder_235.update()
me_cylinder_236 = bpy.data.meshes.new('Cylinder.236')
me_cylinder_236.from_pydata([(0.0, 0.155, 0.6291), (0.0, 0.155, 0.7495), (0.1342, 0.07749, 0.6291), (0.1342, 0.07749, 0.7495), (0.1342, -0.07749, 0.6291), (0.1342, -0.07749, 0.7495), (-1.355e-08, -0.155, 0.6291), (-1.355e-08, -0.155, 0.7495), (-0.1342, -0.07749, 0.6291), (-0.1342, -0.07749, 0.7495), (-0.1342, 0.07749, 0.6291), (-0.1342, 0.07749, 0.7495), (0.08716, 0.05032, 0.7495), (0.0, 0.1006, 0.7495), (0.08716, -0.05032, 0.7495), (-8.798e-09, -0.1006, 0.7495), (-0.08716, -0.05032, 0.7495), (-0.08716, 0.05032, 0.7495), (0.08716, 0.05032, 0.9308), (0.0, 0.1006, 0.9308), (0.08716, -0.05032, 0.9308), (-8.798e-09, -0.1006, 0.9308), (-0.08716, -0.05032, 0.9308), (-0.08716, 0.05032, 0.9308), (0.04682, 0.02703, 0.9308), (0.0, 0.05406, 0.9308), (0.04682, -0.02703, 0.9308), (-4.726e-09, -0.05406, 0.9308), (-0.04682, -0.02703, 0.9308), (-0.04682, 0.02703, 0.9308), (0.04682, 0.02703, 1.159), (5.701e-08, 0.05406, 1.159), (0.04682, -0.02703, 1.159), (5.229e-08, -0.05406, 1.159), (-0.04682, -0.02703, 1.159), (-0.04682, 0.02703, 1.159)], [], [(0, 1, 3, 2), (2, 3, 5, 4), (4, 5, 7, 6), (6, 7, 9, 8), (3, 1, 13, 12), (8, 9, 11, 10), (10, 11, 1, 0), (13, 17, 23, 19), (7, 5, 14, 15), (1, 11, 17, 13), (9, 7, 15, 16), (5, 3, 12, 14), (11, 9, 16, 17), (23, 22, 28, 29), (16, 15, 21, 22), (14, 12, 18, 20), (17, 16, 22, 23), (15, 14, 20, 21), (12, 13, 19, 18), (28, 27, 33, 34), (21, 20, 26, 27), (18, 19, 25, 24), (19, 23, 29, 25), (22, 21, 27, 28), (20, 18, 24, 26), (30, 31, 35, 34, 33, 32), (26, 24, 30, 32), (29, 28, 34, 35), (27, 26, 32, 33), (24, 25, 31, 30), (25, 29, 35, 31)])
me_cylinder_236.polygons.foreach_set('material_index', [0, 0, 0, 0, 0, 0, 0, 0, 0, 0, 0, 0, 0, 0, 0, 0, 0, 0, 0, 1, 0, 0, 0, 0, 0, 1, 1, 1, 1, 1, 1])
me_cylinder_236.materials.append(mat_dark)
me_cylinder_236.materials.append(mat_light)
me_cylinder_236.use_remesh_preserve_volume = False
me_cylinder_236.use_remesh_preserve_attributes = False
me_cylinder_236.use_mirror_vertex_groups = False
me_cylinder_236.update()

# ---- objects
ob_cannon_2_base = bpy.data.objects.new('Cannon_2_Base', me_cylinder_090)
ob_cannon_2_gun = bpy.data.objects.new('Cannon_2_Gun', me_cylinder_235)
ob_cannon_2_mid = bpy.data.objects.new('Cannon_2_Mid', me_cylinder_236)

# ---- transforms, parenting, visibility, modifiers, constraints
ob_cannon_2_base.location = (0.0, 0.0, 0.0)
ob_cannon_2_base.lineart.crease_threshold = 0.0
ob_cannon_2_gun.location = (0.0, 0.0, 1.123)
ob_cannon_2_gun.lineart.crease_threshold = 0.0
ob_cannon_2_mid.location = (0.0, 0.0, 0.0)
ob_cannon_2_mid.lineart.crease_threshold = 0.0

# ---- collection membership
col_collection_1.objects.link(ob_cannon_2_base)
col_collection_1.objects.link(ob_cannon_2_gun)
col_collection_1.objects.link(ob_cannon_2_mid)

# ---- scene / render settings (as saved in the file)
scene.frame_start = 1; scene.frame_end = 250; scene.frame_set(0)
scene.render.engine = 'CYCLES'
scene.render.resolution_x = 1000
scene.render.resolution_y = 1000
scene.render.dither_intensity = 0.0
scene.cycles.samples = 200
scene.cycles.sampling_pattern = 'TABULATED_SOBOL'
scene.cycles.light_sampling_threshold = 0.0
scene.cycles.use_adaptive_sampling = False
scene.cycles.use_light_tree = False
scene.cycles.caustics_reflective = False
scene.cycles.caustics_refractive = False
scene.cycles.blur_glossy = 0.0
scene.cycles.max_bounces = 2
scene.cycles.pixel_filter_type = 'GAUSSIAN'
scene.cycles.sample_clamp_indirect = 0.0
scene.view_settings.view_transform = 'Standard'
bpy.context.view_layer.update()

# ---- added for rendering (the .blend has no active camera): camera
cam_auto = bpy.data.cameras.new('AutoCamera')
cam_auto.lens = 50.0
cam_auto.sensor_width = 36.0
cam_auto.clip_end = 1000.0
ob_auto_camera = bpy.data.objects.new('AutoCamera', cam_auto)
scene.collection.objects.link(ob_auto_camera)
ob_auto_camera.location = (3.07964, -3.92759, 3.56574)
ob_auto_camera.rotation_euler = (1.09748, -7.21219e-08, 0.694738)
scene.camera = ob_auto_camera
bpy.context.view_layer.update()
